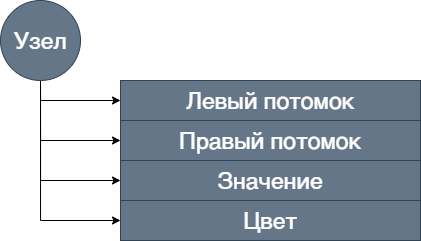

The diagram above was exported from draw.io. Its source (the exported page's mxGraphModel, read from the mxfile embedded in the PNG):
<mxGraphModel dx="2205" dy="810" grid="1" gridSize="10" guides="1" tooltips="1" connect="1" arrows="1" fold="1" page="1" pageScale="1" pageWidth="1169" pageHeight="827" math="0" shadow="0">
  <root>
    <mxCell id="zUc9XDrWHCqoLadZNO7s-0" />
    <mxCell id="zUc9XDrWHCqoLadZNO7s-1" parent="zUc9XDrWHCqoLadZNO7s-0" />
    <mxCell id="b6XdB1fsApFiSlakSoga-5" style="edgeStyle=orthogonalEdgeStyle;rounded=0;orthogonalLoop=1;jettySize=auto;html=1;fontSize=23;" edge="1" parent="zUc9XDrWHCqoLadZNO7s-1" source="b6XdB1fsApFiSlakSoga-0" target="b6XdB1fsApFiSlakSoga-1">
      <mxGeometry relative="1" as="geometry">
        <Array as="points">
          <mxPoint x="-1000" y="180" />
        </Array>
      </mxGeometry>
    </mxCell>
    <mxCell id="b6XdB1fsApFiSlakSoga-6" style="edgeStyle=orthogonalEdgeStyle;rounded=0;orthogonalLoop=1;jettySize=auto;html=1;fontSize=23;" edge="1" parent="zUc9XDrWHCqoLadZNO7s-1" source="b6XdB1fsApFiSlakSoga-0" target="b6XdB1fsApFiSlakSoga-2">
      <mxGeometry relative="1" as="geometry">
        <Array as="points">
          <mxPoint x="-1000" y="220" />
        </Array>
      </mxGeometry>
    </mxCell>
    <mxCell id="b6XdB1fsApFiSlakSoga-7" style="edgeStyle=orthogonalEdgeStyle;rounded=0;orthogonalLoop=1;jettySize=auto;html=1;fontSize=23;" edge="1" parent="zUc9XDrWHCqoLadZNO7s-1" source="b6XdB1fsApFiSlakSoga-0" target="b6XdB1fsApFiSlakSoga-3">
      <mxGeometry relative="1" as="geometry">
        <Array as="points">
          <mxPoint x="-1000" y="260" />
        </Array>
      </mxGeometry>
    </mxCell>
    <mxCell id="b6XdB1fsApFiSlakSoga-8" style="edgeStyle=orthogonalEdgeStyle;rounded=0;orthogonalLoop=1;jettySize=auto;html=1;fontSize=23;" edge="1" parent="zUc9XDrWHCqoLadZNO7s-1" source="b6XdB1fsApFiSlakSoga-0" target="b6XdB1fsApFiSlakSoga-4">
      <mxGeometry relative="1" as="geometry">
        <Array as="points">
          <mxPoint x="-1000" y="300" />
        </Array>
      </mxGeometry>
    </mxCell>
    <mxCell id="b6XdB1fsApFiSlakSoga-0" value="Узел" style="ellipse;whiteSpace=wrap;html=1;aspect=fixed;fillColor=#647687;fontColor=#ffffff;strokeColor=#314354;fontSize=23;" vertex="1" parent="zUc9XDrWHCqoLadZNO7s-1">
      <mxGeometry x="-1040" y="80" width="80" height="80" as="geometry" />
    </mxCell>
    <mxCell id="b6XdB1fsApFiSlakSoga-1" value="Левый потомок" style="rounded=0;whiteSpace=wrap;html=1;fontSize=23;fillColor=#647687;fontColor=#ffffff;strokeColor=#314354;" vertex="1" parent="zUc9XDrWHCqoLadZNO7s-1">
      <mxGeometry x="-920" y="160" width="300" height="40" as="geometry" />
    </mxCell>
    <mxCell id="b6XdB1fsApFiSlakSoga-2" value="Правый потомок" style="rounded=0;whiteSpace=wrap;html=1;fontSize=23;fillColor=#647687;fontColor=#ffffff;strokeColor=#314354;" vertex="1" parent="zUc9XDrWHCqoLadZNO7s-1">
      <mxGeometry x="-920" y="200" width="300" height="40" as="geometry" />
    </mxCell>
    <mxCell id="b6XdB1fsApFiSlakSoga-3" value="Значение" style="rounded=0;whiteSpace=wrap;html=1;fontSize=23;fillColor=#647687;fontColor=#ffffff;strokeColor=#314354;" vertex="1" parent="zUc9XDrWHCqoLadZNO7s-1">
      <mxGeometry x="-920" y="240" width="300" height="40" as="geometry" />
    </mxCell>
    <mxCell id="b6XdB1fsApFiSlakSoga-4" value="Цвет" style="rounded=0;whiteSpace=wrap;html=1;fontSize=23;fillColor=#647687;fontColor=#ffffff;strokeColor=#314354;" vertex="1" parent="zUc9XDrWHCqoLadZNO7s-1">
      <mxGeometry x="-920" y="280" width="300" height="40" as="geometry" />
    </mxCell>
  </root>
</mxGraphModel>